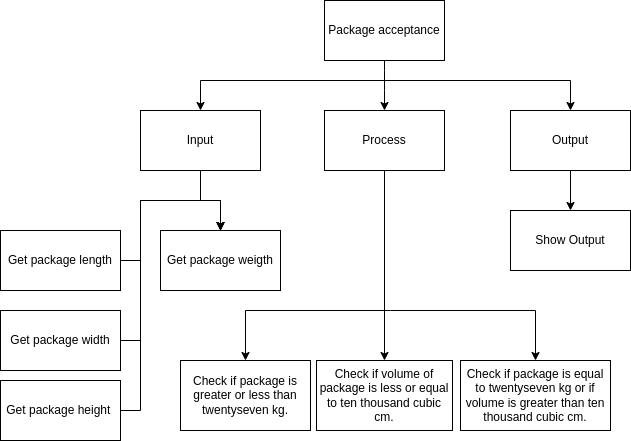

The diagram above was exported from draw.io. Its source (the exported page's mxGraphModel, read from the mxfile embedded in the PNG):
<mxGraphModel dx="579" dy="297" grid="1" gridSize="10" guides="1" tooltips="1" connect="1" arrows="1" fold="1" page="1" pageScale="1" pageWidth="827" pageHeight="1169" math="0" shadow="0">
  <root>
    <mxCell id="0" />
    <mxCell id="1" parent="0" />
    <mxCell id="3" style="edgeStyle=none;html=1;entryX=0.5;entryY=0;entryDx=0;entryDy=0;" parent="1" source="2" target="4" edge="1">
      <mxGeometry relative="1" as="geometry">
        <mxPoint x="414" y="250" as="targetPoint" />
        <Array as="points">
          <mxPoint x="414" y="220" />
        </Array>
      </mxGeometry>
    </mxCell>
    <mxCell id="2" value="Package acceptance" style="rounded=0;whiteSpace=wrap;html=1;" parent="1" vertex="1">
      <mxGeometry x="354" y="140" width="120" height="60" as="geometry" />
    </mxCell>
    <mxCell id="14" style="edgeStyle=orthogonalEdgeStyle;rounded=0;html=1;entryX=0.5;entryY=0;entryDx=0;entryDy=0;" parent="1" source="4" target="11" edge="1">
      <mxGeometry relative="1" as="geometry" />
    </mxCell>
    <mxCell id="4" value="Process" style="rounded=0;whiteSpace=wrap;html=1;" parent="1" vertex="1">
      <mxGeometry x="354" y="250" width="120" height="60" as="geometry" />
    </mxCell>
    <mxCell id="13" style="edgeStyle=orthogonalEdgeStyle;rounded=0;html=1;" parent="1" source="5" target="12" edge="1">
      <mxGeometry relative="1" as="geometry" />
    </mxCell>
    <mxCell id="5" value="Output" style="rounded=0;whiteSpace=wrap;html=1;" parent="1" vertex="1">
      <mxGeometry x="540" y="250" width="120" height="60" as="geometry" />
    </mxCell>
    <mxCell id="15" style="edgeStyle=orthogonalEdgeStyle;rounded=0;html=1;entryX=0.5;entryY=0;entryDx=0;entryDy=0;" parent="1" source="6" target="10" edge="1">
      <mxGeometry relative="1" as="geometry">
        <Array as="points">
          <mxPoint x="230" y="340" />
          <mxPoint x="250" y="340" />
          <mxPoint x="250" y="370" />
        </Array>
      </mxGeometry>
    </mxCell>
    <mxCell id="6" value="Input" style="rounded=0;whiteSpace=wrap;html=1;" parent="1" vertex="1">
      <mxGeometry x="170" y="250" width="120" height="60" as="geometry" />
    </mxCell>
    <mxCell id="8" style="edgeStyle=orthogonalEdgeStyle;html=1;entryX=0.5;entryY=0;entryDx=0;entryDy=0;rounded=0;" parent="1" target="6" edge="1">
      <mxGeometry relative="1" as="geometry">
        <mxPoint x="244" y="260" as="targetPoint" />
        <mxPoint x="414" y="220" as="sourcePoint" />
      </mxGeometry>
    </mxCell>
    <mxCell id="9" style="edgeStyle=none;html=1;entryX=0.5;entryY=0;entryDx=0;entryDy=0;rounded=0;" parent="1" target="5" edge="1">
      <mxGeometry relative="1" as="geometry">
        <mxPoint x="600" y="240" as="targetPoint" />
        <mxPoint x="410" y="220" as="sourcePoint" />
        <Array as="points">
          <mxPoint x="600" y="220" />
        </Array>
      </mxGeometry>
    </mxCell>
    <mxCell id="10" value="Get package weigth" style="rounded=0;whiteSpace=wrap;html=1;" parent="1" vertex="1">
      <mxGeometry x="190" y="370" width="120" height="60" as="geometry" />
    </mxCell>
    <mxCell id="11" value="Check if volume of package is less or equal to ten thousand cubic cm." style="rounded=0;whiteSpace=wrap;html=1;" parent="1" vertex="1">
      <mxGeometry x="346" y="500" width="136" height="70" as="geometry" />
    </mxCell>
    <mxCell id="12" value="Show Output" style="rounded=0;whiteSpace=wrap;html=1;" parent="1" vertex="1">
      <mxGeometry x="540" y="350" width="120" height="60" as="geometry" />
    </mxCell>
    <mxCell id="27" style="edgeStyle=none;rounded=0;html=1;entryX=0.5;entryY=0;entryDx=0;entryDy=0;" edge="1" parent="1" source="17" target="10">
      <mxGeometry relative="1" as="geometry">
        <mxPoint x="270" y="340" as="targetPoint" />
        <Array as="points">
          <mxPoint x="170" y="400" />
          <mxPoint x="170" y="340" />
          <mxPoint x="250" y="340" />
        </Array>
      </mxGeometry>
    </mxCell>
    <mxCell id="17" value="Get package length" style="rounded=0;whiteSpace=wrap;html=1;" vertex="1" parent="1">
      <mxGeometry x="30" y="370" width="120" height="60" as="geometry" />
    </mxCell>
    <mxCell id="23" style="edgeStyle=none;rounded=0;html=1;entryX=0.5;entryY=0;entryDx=0;entryDy=0;" edge="1" parent="1" source="18" target="10">
      <mxGeometry relative="1" as="geometry">
        <mxPoint x="240" y="340" as="targetPoint" />
        <Array as="points">
          <mxPoint x="170" y="480" />
          <mxPoint x="170" y="340" />
          <mxPoint x="250" y="340" />
        </Array>
      </mxGeometry>
    </mxCell>
    <mxCell id="18" value="Get package width" style="rounded=0;whiteSpace=wrap;html=1;" vertex="1" parent="1">
      <mxGeometry x="30" y="450" width="120" height="60" as="geometry" />
    </mxCell>
    <mxCell id="28" style="edgeStyle=none;rounded=0;html=1;entryX=0.5;entryY=0;entryDx=0;entryDy=0;exitX=1;exitY=0.5;exitDx=0;exitDy=0;" edge="1" parent="1" source="19" target="10">
      <mxGeometry relative="1" as="geometry">
        <mxPoint x="270" y="340" as="targetPoint" />
        <Array as="points">
          <mxPoint x="170" y="550" />
          <mxPoint x="170" y="340" />
          <mxPoint x="250" y="340" />
        </Array>
      </mxGeometry>
    </mxCell>
    <mxCell id="19" value="Get package height&amp;nbsp;" style="rounded=0;whiteSpace=wrap;html=1;" vertex="1" parent="1">
      <mxGeometry x="30" y="520" width="120" height="60" as="geometry" />
    </mxCell>
    <mxCell id="32" style="edgeStyle=none;rounded=0;html=1;entryX=0.5;entryY=0;entryDx=0;entryDy=0;" edge="1" parent="1" target="29">
      <mxGeometry relative="1" as="geometry">
        <mxPoint x="280" y="490" as="targetPoint" />
        <mxPoint x="420" y="450" as="sourcePoint" />
        <Array as="points">
          <mxPoint x="275" y="450" />
        </Array>
      </mxGeometry>
    </mxCell>
    <mxCell id="29" value="Check if package is greater or less than twentyseven kg." style="rounded=0;whiteSpace=wrap;html=1;" vertex="1" parent="1">
      <mxGeometry x="210" y="500" width="130" height="70" as="geometry" />
    </mxCell>
    <mxCell id="33" style="edgeStyle=none;rounded=0;html=1;entryX=0.5;entryY=0;entryDx=0;entryDy=0;" edge="1" parent="1" target="30">
      <mxGeometry relative="1" as="geometry">
        <mxPoint x="550" y="470" as="targetPoint" />
        <mxPoint x="420" y="450" as="sourcePoint" />
        <Array as="points">
          <mxPoint x="565" y="450" />
        </Array>
      </mxGeometry>
    </mxCell>
    <mxCell id="30" value="Check if package is equal to twentyseven kg or if volume is greater than ten thousand cubic cm." style="rounded=0;whiteSpace=wrap;html=1;" vertex="1" parent="1">
      <mxGeometry x="490" y="500" width="150" height="70" as="geometry" />
    </mxCell>
  </root>
</mxGraphModel>